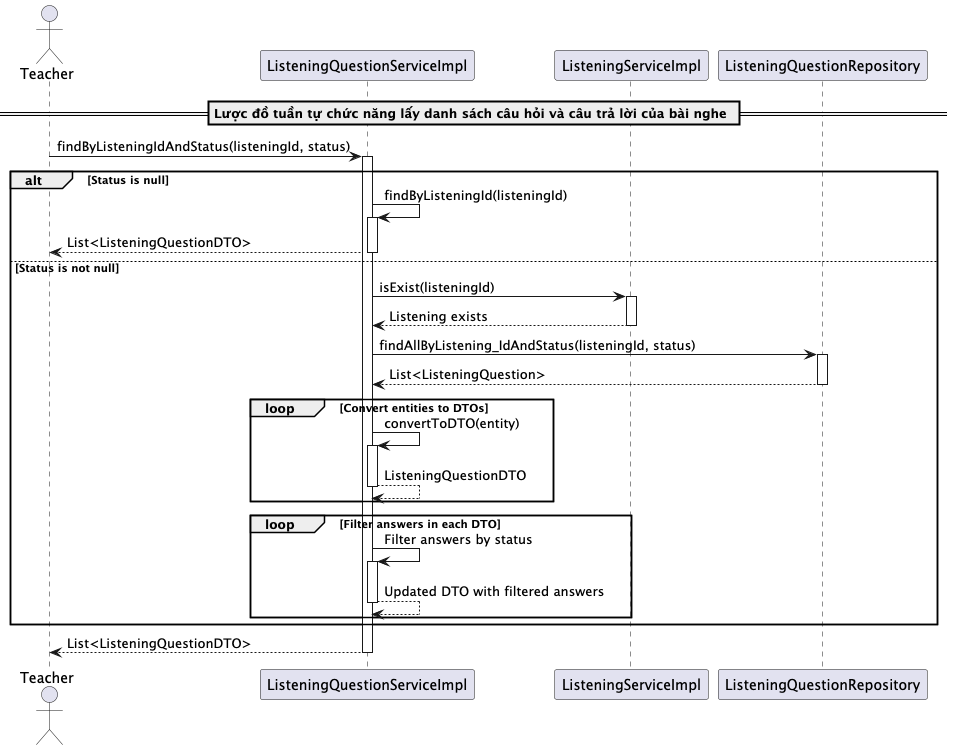

The diagram above was rendered by PlantUML. Its source (embedded in the PNG):
@startuml findByListeningIdAndStatus

actor Teacher
participant "ListeningQuestionServiceImpl" as ListeningQuestionService
participant "ListeningServiceImpl" as ListeningService
participant "ListeningQuestionRepository" as Repository

== Lược đồ tuần tự chức năng lấy danh sách câu hỏi và câu trả lời của bài nghe ==
Teacher -> ListeningQuestionService: findByListeningIdAndStatus(listeningId, status)
activate ListeningQuestionService

alt Status is null
    ListeningQuestionService -> ListeningQuestionService: findByListeningId(listeningId)
    activate ListeningQuestionService
    ListeningQuestionService --> Teacher: List<ListeningQuestionDTO>
    deactivate ListeningQuestionService
else Status is not null
    ListeningQuestionService -> ListeningService: isExist(listeningId)
    activate ListeningService
    ListeningService --> ListeningQuestionService: Listening exists
    deactivate ListeningService

    ListeningQuestionService -> Repository: findAllByListening_IdAndStatus(listeningId, status)
    activate Repository
    Repository --> ListeningQuestionService: List<ListeningQuestion>
    deactivate Repository

    loop Convert entities to DTOs
        ListeningQuestionService -> ListeningQuestionService: convertToDTO(entity)
        activate ListeningQuestionService
        ListeningQuestionService --> ListeningQuestionService: ListeningQuestionDTO
        deactivate ListeningQuestionService
    end

    loop Filter answers in each DTO
        ListeningQuestionService -> ListeningQuestionService: Filter answers by status
        activate ListeningQuestionService
        ListeningQuestionService --> ListeningQuestionService: Updated DTO with filtered answers
        deactivate ListeningQuestionService
    end
end

ListeningQuestionService --> Teacher: List<ListeningQuestionDTO>
deactivate ListeningQuestionService

@enduml